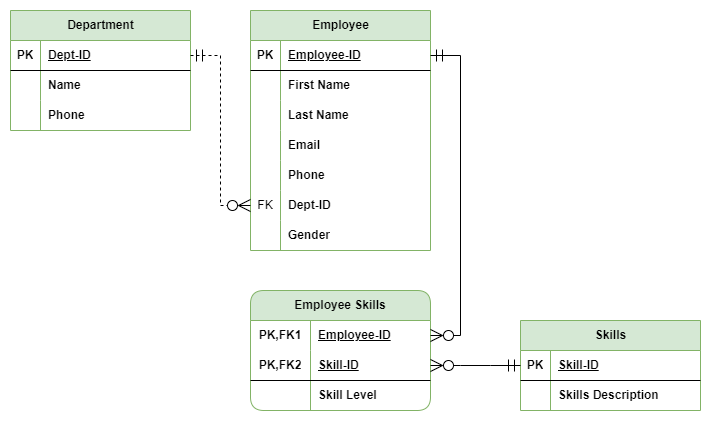

The diagram above was exported from draw.io. Its source (the exported page's mxGraphModel, read from the mxfile embedded in the PNG):
<mxGraphModel dx="1434" dy="796" grid="1" gridSize="10" guides="1" tooltips="1" connect="1" arrows="1" fold="1" page="1" pageScale="1" pageWidth="850" pageHeight="1100" math="0" shadow="0">
  <root>
    <mxCell id="0" />
    <mxCell id="1" parent="0" />
    <mxCell id="V6KQmsHos5eYWlnZrPLu-1" value="Department" style="shape=table;startSize=30;container=1;collapsible=1;childLayout=tableLayout;fixedRows=1;rowLines=0;fontStyle=1;align=center;resizeLast=1;html=1;fillColor=#d5e8d4;strokeColor=#82b366;" vertex="1" parent="1">
      <mxGeometry x="120" y="80" width="180" height="120" as="geometry" />
    </mxCell>
    <mxCell id="V6KQmsHos5eYWlnZrPLu-2" value="" style="shape=tableRow;horizontal=0;startSize=0;swimlaneHead=0;swimlaneBody=0;fillColor=none;collapsible=0;dropTarget=0;points=[[0,0.5],[1,0.5]];portConstraint=eastwest;top=0;left=0;right=0;bottom=1;" vertex="1" parent="V6KQmsHos5eYWlnZrPLu-1">
      <mxGeometry y="30" width="180" height="30" as="geometry" />
    </mxCell>
    <mxCell id="V6KQmsHos5eYWlnZrPLu-3" value="PK" style="shape=partialRectangle;connectable=0;fillColor=none;top=0;left=0;bottom=0;right=0;fontStyle=1;overflow=hidden;whiteSpace=wrap;html=1;" vertex="1" parent="V6KQmsHos5eYWlnZrPLu-2">
      <mxGeometry width="30" height="30" as="geometry">
        <mxRectangle width="30" height="30" as="alternateBounds" />
      </mxGeometry>
    </mxCell>
    <mxCell id="V6KQmsHos5eYWlnZrPLu-4" value="Dept-ID" style="shape=partialRectangle;connectable=0;fillColor=none;top=0;left=0;bottom=0;right=0;align=left;spacingLeft=6;fontStyle=5;overflow=hidden;whiteSpace=wrap;html=1;" vertex="1" parent="V6KQmsHos5eYWlnZrPLu-2">
      <mxGeometry x="30" width="150" height="30" as="geometry">
        <mxRectangle width="150" height="30" as="alternateBounds" />
      </mxGeometry>
    </mxCell>
    <mxCell id="V6KQmsHos5eYWlnZrPLu-5" value="" style="shape=tableRow;horizontal=0;startSize=0;swimlaneHead=0;swimlaneBody=0;fillColor=none;collapsible=0;dropTarget=0;points=[[0,0.5],[1,0.5]];portConstraint=eastwest;top=0;left=0;right=0;bottom=0;" vertex="1" parent="V6KQmsHos5eYWlnZrPLu-1">
      <mxGeometry y="60" width="180" height="30" as="geometry" />
    </mxCell>
    <mxCell id="V6KQmsHos5eYWlnZrPLu-6" value="" style="shape=partialRectangle;connectable=0;fillColor=none;top=0;left=0;bottom=0;right=0;editable=1;overflow=hidden;whiteSpace=wrap;html=1;" vertex="1" parent="V6KQmsHos5eYWlnZrPLu-5">
      <mxGeometry width="30" height="30" as="geometry">
        <mxRectangle width="30" height="30" as="alternateBounds" />
      </mxGeometry>
    </mxCell>
    <mxCell id="V6KQmsHos5eYWlnZrPLu-7" value="Name" style="shape=partialRectangle;connectable=0;fillColor=none;top=0;left=0;bottom=0;right=0;align=left;spacingLeft=6;overflow=hidden;whiteSpace=wrap;html=1;fontStyle=1" vertex="1" parent="V6KQmsHos5eYWlnZrPLu-5">
      <mxGeometry x="30" width="150" height="30" as="geometry">
        <mxRectangle width="150" height="30" as="alternateBounds" />
      </mxGeometry>
    </mxCell>
    <mxCell id="V6KQmsHos5eYWlnZrPLu-11" value="" style="shape=tableRow;horizontal=0;startSize=0;swimlaneHead=0;swimlaneBody=0;fillColor=none;collapsible=0;dropTarget=0;points=[[0,0.5],[1,0.5]];portConstraint=eastwest;top=0;left=0;right=0;bottom=0;" vertex="1" parent="V6KQmsHos5eYWlnZrPLu-1">
      <mxGeometry y="90" width="180" height="30" as="geometry" />
    </mxCell>
    <mxCell id="V6KQmsHos5eYWlnZrPLu-12" value="" style="shape=partialRectangle;connectable=0;fillColor=none;top=0;left=0;bottom=0;right=0;editable=1;overflow=hidden;whiteSpace=wrap;html=1;" vertex="1" parent="V6KQmsHos5eYWlnZrPLu-11">
      <mxGeometry width="30" height="30" as="geometry">
        <mxRectangle width="30" height="30" as="alternateBounds" />
      </mxGeometry>
    </mxCell>
    <mxCell id="V6KQmsHos5eYWlnZrPLu-13" value="Phone" style="shape=partialRectangle;connectable=0;fillColor=none;top=0;left=0;bottom=0;right=0;align=left;spacingLeft=6;overflow=hidden;whiteSpace=wrap;html=1;fontStyle=1" vertex="1" parent="V6KQmsHos5eYWlnZrPLu-11">
      <mxGeometry x="30" width="150" height="30" as="geometry">
        <mxRectangle width="150" height="30" as="alternateBounds" />
      </mxGeometry>
    </mxCell>
    <mxCell id="V6KQmsHos5eYWlnZrPLu-14" value="Employee" style="shape=table;startSize=30;container=1;collapsible=1;childLayout=tableLayout;fixedRows=1;rowLines=0;fontStyle=1;align=center;resizeLast=1;html=1;fillColor=#d5e8d4;strokeColor=#82b366;" vertex="1" parent="1">
      <mxGeometry x="360" y="80" width="180" height="240" as="geometry" />
    </mxCell>
    <mxCell id="V6KQmsHos5eYWlnZrPLu-15" value="" style="shape=tableRow;horizontal=0;startSize=0;swimlaneHead=0;swimlaneBody=0;fillColor=none;collapsible=0;dropTarget=0;points=[[0,0.5],[1,0.5]];portConstraint=eastwest;top=0;left=0;right=0;bottom=1;" vertex="1" parent="V6KQmsHos5eYWlnZrPLu-14">
      <mxGeometry y="30" width="180" height="30" as="geometry" />
    </mxCell>
    <mxCell id="V6KQmsHos5eYWlnZrPLu-16" value="PK" style="shape=partialRectangle;connectable=0;fillColor=none;top=0;left=0;bottom=0;right=0;fontStyle=1;overflow=hidden;whiteSpace=wrap;html=1;" vertex="1" parent="V6KQmsHos5eYWlnZrPLu-15">
      <mxGeometry width="30" height="30" as="geometry">
        <mxRectangle width="30" height="30" as="alternateBounds" />
      </mxGeometry>
    </mxCell>
    <mxCell id="V6KQmsHos5eYWlnZrPLu-17" value="Employee-ID" style="shape=partialRectangle;connectable=0;fillColor=none;top=0;left=0;bottom=0;right=0;align=left;spacingLeft=6;fontStyle=5;overflow=hidden;whiteSpace=wrap;html=1;" vertex="1" parent="V6KQmsHos5eYWlnZrPLu-15">
      <mxGeometry x="30" width="150" height="30" as="geometry">
        <mxRectangle width="150" height="30" as="alternateBounds" />
      </mxGeometry>
    </mxCell>
    <mxCell id="V6KQmsHos5eYWlnZrPLu-18" value="" style="shape=tableRow;horizontal=0;startSize=0;swimlaneHead=0;swimlaneBody=0;fillColor=none;collapsible=0;dropTarget=0;points=[[0,0.5],[1,0.5]];portConstraint=eastwest;top=0;left=0;right=0;bottom=0;" vertex="1" parent="V6KQmsHos5eYWlnZrPLu-14">
      <mxGeometry y="60" width="180" height="30" as="geometry" />
    </mxCell>
    <mxCell id="V6KQmsHos5eYWlnZrPLu-19" value="" style="shape=partialRectangle;connectable=0;fillColor=none;top=0;left=0;bottom=0;right=0;editable=1;overflow=hidden;whiteSpace=wrap;html=1;" vertex="1" parent="V6KQmsHos5eYWlnZrPLu-18">
      <mxGeometry width="30" height="30" as="geometry">
        <mxRectangle width="30" height="30" as="alternateBounds" />
      </mxGeometry>
    </mxCell>
    <mxCell id="V6KQmsHos5eYWlnZrPLu-20" value="First Name" style="shape=partialRectangle;connectable=0;fillColor=none;top=0;left=0;bottom=0;right=0;align=left;spacingLeft=6;overflow=hidden;whiteSpace=wrap;html=1;fontStyle=1" vertex="1" parent="V6KQmsHos5eYWlnZrPLu-18">
      <mxGeometry x="30" width="150" height="30" as="geometry">
        <mxRectangle width="150" height="30" as="alternateBounds" />
      </mxGeometry>
    </mxCell>
    <mxCell id="V6KQmsHos5eYWlnZrPLu-79" value="" style="shape=tableRow;horizontal=0;startSize=0;swimlaneHead=0;swimlaneBody=0;fillColor=none;collapsible=0;dropTarget=0;points=[[0,0.5],[1,0.5]];portConstraint=eastwest;top=0;left=0;right=0;bottom=0;" vertex="1" parent="V6KQmsHos5eYWlnZrPLu-14">
      <mxGeometry y="90" width="180" height="30" as="geometry" />
    </mxCell>
    <mxCell id="V6KQmsHos5eYWlnZrPLu-80" value="" style="shape=partialRectangle;connectable=0;fillColor=none;top=0;left=0;bottom=0;right=0;editable=1;overflow=hidden;whiteSpace=wrap;html=1;" vertex="1" parent="V6KQmsHos5eYWlnZrPLu-79">
      <mxGeometry width="30" height="30" as="geometry">
        <mxRectangle width="30" height="30" as="alternateBounds" />
      </mxGeometry>
    </mxCell>
    <mxCell id="V6KQmsHos5eYWlnZrPLu-81" value="Last Name" style="shape=partialRectangle;connectable=0;fillColor=none;top=0;left=0;bottom=0;right=0;align=left;spacingLeft=6;overflow=hidden;whiteSpace=wrap;html=1;fontStyle=1" vertex="1" parent="V6KQmsHos5eYWlnZrPLu-79">
      <mxGeometry x="30" width="150" height="30" as="geometry">
        <mxRectangle width="150" height="30" as="alternateBounds" />
      </mxGeometry>
    </mxCell>
    <mxCell id="V6KQmsHos5eYWlnZrPLu-21" value="" style="shape=tableRow;horizontal=0;startSize=0;swimlaneHead=0;swimlaneBody=0;fillColor=none;collapsible=0;dropTarget=0;points=[[0,0.5],[1,0.5]];portConstraint=eastwest;top=0;left=0;right=0;bottom=0;" vertex="1" parent="V6KQmsHos5eYWlnZrPLu-14">
      <mxGeometry y="120" width="180" height="30" as="geometry" />
    </mxCell>
    <mxCell id="V6KQmsHos5eYWlnZrPLu-22" value="" style="shape=partialRectangle;connectable=0;fillColor=none;top=0;left=0;bottom=0;right=0;editable=1;overflow=hidden;whiteSpace=wrap;html=1;" vertex="1" parent="V6KQmsHos5eYWlnZrPLu-21">
      <mxGeometry width="30" height="30" as="geometry">
        <mxRectangle width="30" height="30" as="alternateBounds" />
      </mxGeometry>
    </mxCell>
    <mxCell id="V6KQmsHos5eYWlnZrPLu-23" value="Email" style="shape=partialRectangle;connectable=0;fillColor=none;top=0;left=0;bottom=0;right=0;align=left;spacingLeft=6;overflow=hidden;whiteSpace=wrap;html=1;fontStyle=1" vertex="1" parent="V6KQmsHos5eYWlnZrPLu-21">
      <mxGeometry x="30" width="150" height="30" as="geometry">
        <mxRectangle width="150" height="30" as="alternateBounds" />
      </mxGeometry>
    </mxCell>
    <mxCell id="V6KQmsHos5eYWlnZrPLu-24" value="" style="shape=tableRow;horizontal=0;startSize=0;swimlaneHead=0;swimlaneBody=0;fillColor=none;collapsible=0;dropTarget=0;points=[[0,0.5],[1,0.5]];portConstraint=eastwest;top=0;left=0;right=0;bottom=0;" vertex="1" parent="V6KQmsHos5eYWlnZrPLu-14">
      <mxGeometry y="150" width="180" height="30" as="geometry" />
    </mxCell>
    <mxCell id="V6KQmsHos5eYWlnZrPLu-25" value="" style="shape=partialRectangle;connectable=0;fillColor=none;top=0;left=0;bottom=0;right=0;editable=1;overflow=hidden;whiteSpace=wrap;html=1;" vertex="1" parent="V6KQmsHos5eYWlnZrPLu-24">
      <mxGeometry width="30" height="30" as="geometry">
        <mxRectangle width="30" height="30" as="alternateBounds" />
      </mxGeometry>
    </mxCell>
    <mxCell id="V6KQmsHos5eYWlnZrPLu-26" value="Phone" style="shape=partialRectangle;connectable=0;fillColor=none;top=0;left=0;bottom=0;right=0;align=left;spacingLeft=6;overflow=hidden;whiteSpace=wrap;html=1;fontStyle=1" vertex="1" parent="V6KQmsHos5eYWlnZrPLu-24">
      <mxGeometry x="30" width="150" height="30" as="geometry">
        <mxRectangle width="150" height="30" as="alternateBounds" />
      </mxGeometry>
    </mxCell>
    <mxCell id="V6KQmsHos5eYWlnZrPLu-82" value="" style="shape=tableRow;horizontal=0;startSize=0;swimlaneHead=0;swimlaneBody=0;fillColor=none;collapsible=0;dropTarget=0;points=[[0,0.5],[1,0.5]];portConstraint=eastwest;top=0;left=0;right=0;bottom=0;" vertex="1" parent="V6KQmsHos5eYWlnZrPLu-14">
      <mxGeometry y="180" width="180" height="30" as="geometry" />
    </mxCell>
    <mxCell id="V6KQmsHos5eYWlnZrPLu-83" value="FK" style="shape=partialRectangle;connectable=0;fillColor=none;top=0;left=0;bottom=0;right=0;editable=1;overflow=hidden;whiteSpace=wrap;html=1;" vertex="1" parent="V6KQmsHos5eYWlnZrPLu-82">
      <mxGeometry width="30" height="30" as="geometry">
        <mxRectangle width="30" height="30" as="alternateBounds" />
      </mxGeometry>
    </mxCell>
    <mxCell id="V6KQmsHos5eYWlnZrPLu-84" value="Dept-ID" style="shape=partialRectangle;connectable=0;fillColor=none;top=0;left=0;bottom=0;right=0;align=left;spacingLeft=6;overflow=hidden;whiteSpace=wrap;html=1;fontStyle=1" vertex="1" parent="V6KQmsHos5eYWlnZrPLu-82">
      <mxGeometry x="30" width="150" height="30" as="geometry">
        <mxRectangle width="150" height="30" as="alternateBounds" />
      </mxGeometry>
    </mxCell>
    <mxCell id="V6KQmsHos5eYWlnZrPLu-102" value="" style="shape=tableRow;horizontal=0;startSize=0;swimlaneHead=0;swimlaneBody=0;fillColor=none;collapsible=0;dropTarget=0;points=[[0,0.5],[1,0.5]];portConstraint=eastwest;top=0;left=0;right=0;bottom=0;" vertex="1" parent="V6KQmsHos5eYWlnZrPLu-14">
      <mxGeometry y="210" width="180" height="30" as="geometry" />
    </mxCell>
    <mxCell id="V6KQmsHos5eYWlnZrPLu-103" value="" style="shape=partialRectangle;connectable=0;fillColor=none;top=0;left=0;bottom=0;right=0;editable=1;overflow=hidden;whiteSpace=wrap;html=1;" vertex="1" parent="V6KQmsHos5eYWlnZrPLu-102">
      <mxGeometry width="30" height="30" as="geometry">
        <mxRectangle width="30" height="30" as="alternateBounds" />
      </mxGeometry>
    </mxCell>
    <mxCell id="V6KQmsHos5eYWlnZrPLu-104" value="Gender" style="shape=partialRectangle;connectable=0;fillColor=none;top=0;left=0;bottom=0;right=0;align=left;spacingLeft=6;overflow=hidden;whiteSpace=wrap;html=1;fontStyle=1" vertex="1" parent="V6KQmsHos5eYWlnZrPLu-102">
      <mxGeometry x="30" width="150" height="30" as="geometry">
        <mxRectangle width="150" height="30" as="alternateBounds" />
      </mxGeometry>
    </mxCell>
    <mxCell id="V6KQmsHos5eYWlnZrPLu-27" value="Skills" style="shape=table;startSize=30;container=1;collapsible=1;childLayout=tableLayout;fixedRows=1;rowLines=0;fontStyle=1;align=center;resizeLast=1;html=1;fillColor=#d5e8d4;strokeColor=#82b366;" vertex="1" parent="1">
      <mxGeometry x="630" y="390" width="180" height="90" as="geometry" />
    </mxCell>
    <mxCell id="V6KQmsHos5eYWlnZrPLu-28" value="" style="shape=tableRow;horizontal=0;startSize=0;swimlaneHead=0;swimlaneBody=0;fillColor=none;collapsible=0;dropTarget=0;points=[[0,0.5],[1,0.5]];portConstraint=eastwest;top=0;left=0;right=0;bottom=1;" vertex="1" parent="V6KQmsHos5eYWlnZrPLu-27">
      <mxGeometry y="30" width="180" height="30" as="geometry" />
    </mxCell>
    <mxCell id="V6KQmsHos5eYWlnZrPLu-29" value="PK" style="shape=partialRectangle;connectable=0;fillColor=none;top=0;left=0;bottom=0;right=0;fontStyle=1;overflow=hidden;whiteSpace=wrap;html=1;" vertex="1" parent="V6KQmsHos5eYWlnZrPLu-28">
      <mxGeometry width="30" height="30" as="geometry">
        <mxRectangle width="30" height="30" as="alternateBounds" />
      </mxGeometry>
    </mxCell>
    <mxCell id="V6KQmsHos5eYWlnZrPLu-30" value="Skill-ID" style="shape=partialRectangle;connectable=0;fillColor=none;top=0;left=0;bottom=0;right=0;align=left;spacingLeft=6;fontStyle=5;overflow=hidden;whiteSpace=wrap;html=1;" vertex="1" parent="V6KQmsHos5eYWlnZrPLu-28">
      <mxGeometry x="30" width="150" height="30" as="geometry">
        <mxRectangle width="150" height="30" as="alternateBounds" />
      </mxGeometry>
    </mxCell>
    <mxCell id="V6KQmsHos5eYWlnZrPLu-31" value="" style="shape=tableRow;horizontal=0;startSize=0;swimlaneHead=0;swimlaneBody=0;fillColor=none;collapsible=0;dropTarget=0;points=[[0,0.5],[1,0.5]];portConstraint=eastwest;top=0;left=0;right=0;bottom=0;" vertex="1" parent="V6KQmsHos5eYWlnZrPLu-27">
      <mxGeometry y="60" width="180" height="30" as="geometry" />
    </mxCell>
    <mxCell id="V6KQmsHos5eYWlnZrPLu-32" value="" style="shape=partialRectangle;connectable=0;fillColor=none;top=0;left=0;bottom=0;right=0;editable=1;overflow=hidden;whiteSpace=wrap;html=1;" vertex="1" parent="V6KQmsHos5eYWlnZrPLu-31">
      <mxGeometry width="30" height="30" as="geometry">
        <mxRectangle width="30" height="30" as="alternateBounds" />
      </mxGeometry>
    </mxCell>
    <mxCell id="V6KQmsHos5eYWlnZrPLu-33" value="Skills Description" style="shape=partialRectangle;connectable=0;fillColor=none;top=0;left=0;bottom=0;right=0;align=left;spacingLeft=6;overflow=hidden;whiteSpace=wrap;html=1;fontStyle=1" vertex="1" parent="V6KQmsHos5eYWlnZrPLu-31">
      <mxGeometry x="30" width="150" height="30" as="geometry">
        <mxRectangle width="150" height="30" as="alternateBounds" />
      </mxGeometry>
    </mxCell>
    <mxCell id="V6KQmsHos5eYWlnZrPLu-85" value="Employee Skills" style="shape=table;startSize=30;container=1;collapsible=1;childLayout=tableLayout;fixedRows=1;rowLines=0;fontStyle=1;align=center;resizeLast=1;html=1;whiteSpace=wrap;rounded=1;fillColor=#d5e8d4;strokeColor=#82b366;" vertex="1" parent="1">
      <mxGeometry x="360" y="360" width="180" height="120" as="geometry" />
    </mxCell>
    <mxCell id="V6KQmsHos5eYWlnZrPLu-86" value="" style="shape=tableRow;horizontal=0;startSize=0;swimlaneHead=0;swimlaneBody=0;fillColor=none;collapsible=0;dropTarget=0;points=[[0,0.5],[1,0.5]];portConstraint=eastwest;top=0;left=0;right=0;bottom=0;html=1;" vertex="1" parent="V6KQmsHos5eYWlnZrPLu-85">
      <mxGeometry y="30" width="180" height="30" as="geometry" />
    </mxCell>
    <mxCell id="V6KQmsHos5eYWlnZrPLu-87" value="PK,FK1" style="shape=partialRectangle;connectable=0;fillColor=none;top=0;left=0;bottom=0;right=0;fontStyle=1;overflow=hidden;html=1;whiteSpace=wrap;" vertex="1" parent="V6KQmsHos5eYWlnZrPLu-86">
      <mxGeometry width="60" height="30" as="geometry">
        <mxRectangle width="60" height="30" as="alternateBounds" />
      </mxGeometry>
    </mxCell>
    <mxCell id="V6KQmsHos5eYWlnZrPLu-88" value="Employee-ID" style="shape=partialRectangle;connectable=0;fillColor=none;top=0;left=0;bottom=0;right=0;align=left;spacingLeft=6;fontStyle=5;overflow=hidden;html=1;whiteSpace=wrap;" vertex="1" parent="V6KQmsHos5eYWlnZrPLu-86">
      <mxGeometry x="60" width="120" height="30" as="geometry">
        <mxRectangle width="120" height="30" as="alternateBounds" />
      </mxGeometry>
    </mxCell>
    <mxCell id="V6KQmsHos5eYWlnZrPLu-89" value="" style="shape=tableRow;horizontal=0;startSize=0;swimlaneHead=0;swimlaneBody=0;fillColor=none;collapsible=0;dropTarget=0;points=[[0,0.5],[1,0.5]];portConstraint=eastwest;top=0;left=0;right=0;bottom=1;html=1;" vertex="1" parent="V6KQmsHos5eYWlnZrPLu-85">
      <mxGeometry y="60" width="180" height="30" as="geometry" />
    </mxCell>
    <mxCell id="V6KQmsHos5eYWlnZrPLu-90" value="PK,FK2" style="shape=partialRectangle;connectable=0;fillColor=none;top=0;left=0;bottom=0;right=0;fontStyle=1;overflow=hidden;html=1;whiteSpace=wrap;" vertex="1" parent="V6KQmsHos5eYWlnZrPLu-89">
      <mxGeometry width="60" height="30" as="geometry">
        <mxRectangle width="60" height="30" as="alternateBounds" />
      </mxGeometry>
    </mxCell>
    <mxCell id="V6KQmsHos5eYWlnZrPLu-91" value="Skill-ID" style="shape=partialRectangle;connectable=0;fillColor=none;top=0;left=0;bottom=0;right=0;align=left;spacingLeft=6;fontStyle=5;overflow=hidden;html=1;whiteSpace=wrap;" vertex="1" parent="V6KQmsHos5eYWlnZrPLu-89">
      <mxGeometry x="60" width="120" height="30" as="geometry">
        <mxRectangle width="120" height="30" as="alternateBounds" />
      </mxGeometry>
    </mxCell>
    <mxCell id="V6KQmsHos5eYWlnZrPLu-92" value="" style="shape=tableRow;horizontal=0;startSize=0;swimlaneHead=0;swimlaneBody=0;fillColor=none;collapsible=0;dropTarget=0;points=[[0,0.5],[1,0.5]];portConstraint=eastwest;top=0;left=0;right=0;bottom=0;html=1;" vertex="1" parent="V6KQmsHos5eYWlnZrPLu-85">
      <mxGeometry y="90" width="180" height="30" as="geometry" />
    </mxCell>
    <mxCell id="V6KQmsHos5eYWlnZrPLu-93" value="" style="shape=partialRectangle;connectable=0;fillColor=none;top=0;left=0;bottom=0;right=0;editable=1;overflow=hidden;html=1;whiteSpace=wrap;" vertex="1" parent="V6KQmsHos5eYWlnZrPLu-92">
      <mxGeometry width="60" height="30" as="geometry">
        <mxRectangle width="60" height="30" as="alternateBounds" />
      </mxGeometry>
    </mxCell>
    <mxCell id="V6KQmsHos5eYWlnZrPLu-94" value="Skill Level" style="shape=partialRectangle;connectable=0;fillColor=none;top=0;left=0;bottom=0;right=0;align=left;spacingLeft=6;overflow=hidden;html=1;whiteSpace=wrap;fontStyle=1" vertex="1" parent="V6KQmsHos5eYWlnZrPLu-92">
      <mxGeometry x="60" width="120" height="30" as="geometry">
        <mxRectangle width="120" height="30" as="alternateBounds" />
      </mxGeometry>
    </mxCell>
    <mxCell id="V6KQmsHos5eYWlnZrPLu-98" value="" style="edgeStyle=entityRelationEdgeStyle;fontSize=12;html=1;endArrow=ERzeroToMany;startArrow=ERmandOne;rounded=0;endSize=10;startSize=10;startFill=0;endFill=0;exitX=1;exitY=0.5;exitDx=0;exitDy=0;entryX=0;entryY=0.5;entryDx=0;entryDy=0;dashed=1;" edge="1" parent="1" source="V6KQmsHos5eYWlnZrPLu-2" target="V6KQmsHos5eYWlnZrPLu-82">
      <mxGeometry width="100" height="100" relative="1" as="geometry">
        <mxPoint x="610" y="410" as="sourcePoint" />
        <mxPoint x="710" y="310" as="targetPoint" />
      </mxGeometry>
    </mxCell>
    <mxCell id="V6KQmsHos5eYWlnZrPLu-99" value="" style="edgeStyle=entityRelationEdgeStyle;fontSize=12;html=1;endArrow=ERzeroToMany;startArrow=ERmandOne;rounded=0;endSize=10;startSize=10;startFill=0;endFill=0;entryX=1;entryY=0.5;entryDx=0;entryDy=0;exitX=0;exitY=0.5;exitDx=0;exitDy=0;" edge="1" parent="1" source="V6KQmsHos5eYWlnZrPLu-28" target="V6KQmsHos5eYWlnZrPLu-89">
      <mxGeometry width="100" height="100" relative="1" as="geometry">
        <mxPoint x="780" y="190" as="sourcePoint" />
        <mxPoint x="680" y="370" as="targetPoint" />
      </mxGeometry>
    </mxCell>
    <mxCell id="V6KQmsHos5eYWlnZrPLu-100" value="" style="edgeStyle=entityRelationEdgeStyle;fontSize=12;html=1;endArrow=ERzeroToMany;startArrow=ERmandOne;rounded=0;endSize=10;startSize=10;startFill=0;endFill=0;exitX=1;exitY=0.5;exitDx=0;exitDy=0;" edge="1" parent="1" source="V6KQmsHos5eYWlnZrPLu-15" target="V6KQmsHos5eYWlnZrPLu-86">
      <mxGeometry width="100" height="100" relative="1" as="geometry">
        <mxPoint x="640" y="240" as="sourcePoint" />
        <mxPoint x="700" y="390" as="targetPoint" />
      </mxGeometry>
    </mxCell>
  </root>
</mxGraphModel>